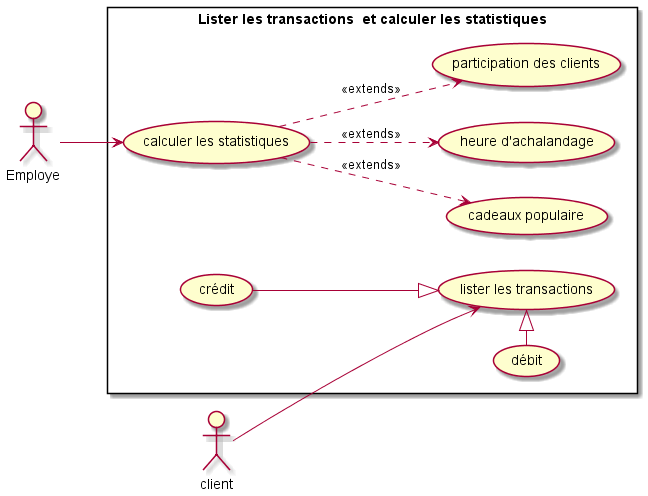

The diagram above was rendered by PlantUML. Its source (embedded in the PNG):
@startuml
left to right direction

actor Employe
actor client
rectangle "Lister les transactions  et calculer les statistiques" {
    usecase "calculer les statistiques" as UC1
    usecase "participation des clients" as UC2
    usecase "cadeaux populaire" as UC3
    usecase "heure d'achalandage" as UC4
    usecase "lister les transactions" as UC5
    usecase "débit" as UC6
    usecase "crédit" as UC7

    (UC1) ..> (UC3) : <<extends>>
    (UC1) ..>(UC4): <<extends>>
    (UC1) ..>(UC2) :<<extends>>
    (UC6) -right-|> (UC5)
    (UC7) --|> (UC5)

}

Employe --> UC1
client --> UC5
@enduml